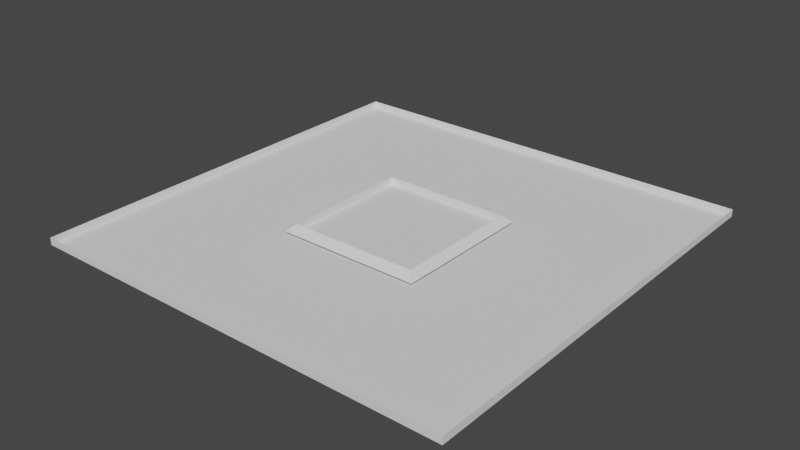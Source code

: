 # Source: Board.blend  (saved by Blender 3.5.10; exported with 4.5.12 LTS)
import bpy
from mathutils import Matrix  # noqa: F401  (used for matrix-valued properties, if any)

bpy.ops.wm.read_factory_settings(use_empty=True)
scene = bpy.context.scene
scene.name = 'Scene'

# ---- collections
col_collection = bpy.data.collections.new('Collection'); scene.collection.children.link(col_collection)

# ---- world
world_world = bpy.data.worlds.new('World'); scene.world = world_world
world_world.use_nodes = True; world_world.node_tree.nodes.clear()
_N = world_world.node_tree.nodes; _L = world_world.node_tree.links
n0 = _N.new('ShaderNodeOutputWorld'); n0.name = 'World Output'; n0.location = (300, 300)
n1 = _N.new('ShaderNodeBackground'); n1.name = 'Background'; n1.location = (10, 300)
n1.inputs[0].default_value = (0.05088, 0.05088, 0.05088, 1.0)
_L.new(n1.outputs[0], n0.inputs[0])
n0.is_active_output = True
world_world.color = (0.05088, 0.05088, 0.05088)
world_world.use_sun_shadow = False
world_world.sun_shadow_jitter_overblur = 0.0

# ---- meshes
me_plane = bpy.data.meshes.new('Plane')
me_plane.from_pydata([(-0.1, -0.1, 0.0), (0.1, -0.1, 0.0), (-0.1, 0.1, 0.0), (0.1, 0.1, 0.0), (-0.09, 0.09, 0.01), (-0.09, -0.09, 0.01), (0.09, -0.09, 0.01), (0.09, 0.09, 0.01), (-0.09, 0.09, 0.0), (-0.09, -0.09, 0.0), (0.09, -0.09, 0.0), (0.09, 0.09, 0.0)], [], [(6, 7, 11, 10), (5, 4, 2, 0), (6, 5, 0, 1), (7, 6, 1, 3), (4, 7, 3, 2), (9, 10, 11, 8), (4, 5, 9, 8), (7, 4, 8, 11), (5, 6, 10, 9)])
_uv = me_plane.uv_layers.new(name='UVMap')
_uv.uv.foreach_set('vector', [0.9507, 0.04934, 0.9507, 0.9507, 0.9507, 0.9507, 0.9507, 0.04934, 0.04934, 0.04934, 0.04934, 0.9507, 0.0, 1.0, 0.0, 0.0, 0.9507, 0.04934, 0.04934, 0.04934, 0.0, 0.0, 1.0, 0.0, 0.9507, 0.9507, 0.9507, 0.04934, 1.0, 0.0, 1.0, 1.0, 0.04934, 0.9507, 0.9507, 0.9507, 1.0, 1.0, 0.0, 1.0, 0.04934, 0.04934, 0.9507, 0.04934, 0.9507, 0.9507, 0.04934, 0.9507, 0.04934, 0.9507, 0.04934, 0.04934, 0.04934, 0.04934, 0.04934, 0.9507, 0.9507, 0.9507, 0.04934, 0.9507, 0.04934, 0.9507, 0.9507, 0.9507, 0.04934, 0.04934, 0.9507, 0.04934, 0.9507, 0.04934, 0.04934, 0.04934])
me_plane.update()
me_plane_001 = bpy.data.meshes.new('Plane.001')
me_plane_001.from_pydata([(-0.3, -0.3, -0.005), (0.3, -0.3, -0.005), (-0.3, -0.3, 0.005), (0.3, -0.3, 0.005), (0.3, 0.3, -0.005), (0.3, 0.3, 0.005), (-0.3, 0.3, -0.005), (-0.3, 0.3, 0.005)], [], [(0, 1, 3, 2), (3, 1, 4, 5), (5, 4, 6, 7), (2, 7, 6, 0), (0, 6, 4, 1)])
_uv = me_plane_001.uv_layers.new(name='UVMap')
_uv.uv.foreach_set('vector', [0.0, 0.0, 1.0, 0.0, 1.0, 1.0, 0.0, 1.0, 1.0, 1.0, 1.0, 0.0, 1.0, 0.0, 1.0, 1.0, 1.0, 1.0, 1.0, 0.0, 1.0, 0.0, 1.0, 1.0, 0.0, 1.0, 1.0, 1.0, 1.0, 0.0, 0.0, 0.0, 0.0, 0.0, 1.0, 0.0, 1.0, 0.0, 1.0, 0.0])
me_plane_001.update()

# ---- objects
ob_plane = bpy.data.objects.new('Plane', me_plane)
ob_plane_001 = bpy.data.objects.new('Plane.001', me_plane_001)

# ---- transforms, parenting, visibility, modifiers, constraints
ob_plane.location = (0.0, 0.0, 0.0)
ob_plane_001.location = (0.0, 0.0, 0.0)

# ---- collection membership
col_collection.objects.link(ob_plane)
col_collection.objects.link(ob_plane_001)

# ---- scene / render settings (as saved in the file)
scene.frame_start = 1; scene.frame_end = 250; scene.frame_set(1)
scene.render.engine = 'BLENDER_EEVEE_NEXT'
scene.cycles.sampling_pattern = 'TABULATED_SOBOL'
scene.view_settings.view_transform = 'Filmic'
bpy.context.view_layer.update()

# ---- added for rendering (the .blend has no active camera and no usable light): camera, sun
cam_auto = bpy.data.cameras.new('AutoCamera')
cam_auto.lens = 50.0
cam_auto.sensor_width = 36.0
cam_auto.clip_end = 1000.0
ob_auto_camera = bpy.data.objects.new('AutoCamera', cam_auto)
scene.collection.objects.link(ob_auto_camera)
ob_auto_camera.location = (0.785202, -0.942242, 0.630661)
ob_auto_camera.rotation_euler = (1.09748, -7.21219e-08, 0.694738)
scene.camera = ob_auto_camera
light_auto_sun = bpy.data.lights.new('AutoSun', 'SUN')
light_auto_sun.energy = 3.0
light_auto_sun.angle = 0.0523599
ob_auto_sun = bpy.data.objects.new('AutoSun', light_auto_sun)
scene.collection.objects.link(ob_auto_sun)
ob_auto_sun.rotation_euler = (0.872665, 0.174533, 0.523599)
bpy.context.view_layer.update()
